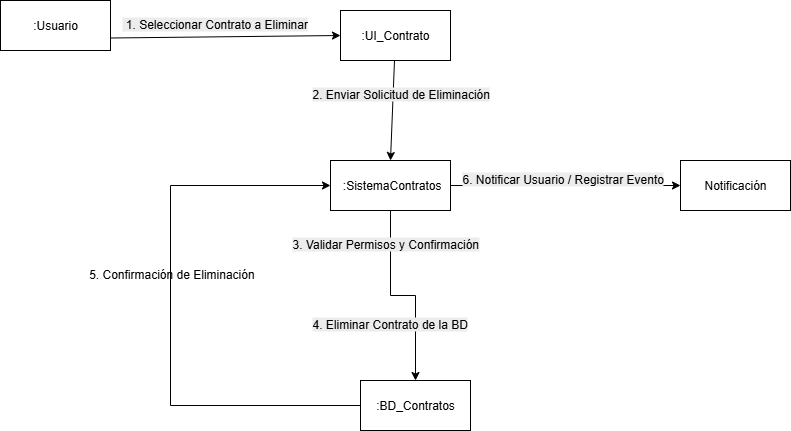

The diagram above was exported from draw.io. Its source (the exported page's mxGraphModel, read from the mxfile embedded in the PNG):
<mxGraphModel dx="1024" dy="569" grid="1" gridSize="10" guides="1" tooltips="1" connect="1" arrows="1" fold="1" page="1" pageScale="1" pageWidth="827" pageHeight="1169" math="0" shadow="0">
  <root>
    <mxCell id="0" />
    <mxCell id="1" parent="0" />
    <mxCell id="P8kAaKpcTopHem-xCjx5-2" style="rounded=0;orthogonalLoop=1;jettySize=auto;html=1;entryX=0;entryY=0.5;entryDx=0;entryDy=0;exitX=1;exitY=0.75;exitDx=0;exitDy=0;" parent="1" source="P8kAaKpcTopHem-xCjx5-5" target="P8kAaKpcTopHem-xCjx5-8" edge="1">
      <mxGeometry relative="1" as="geometry" />
    </mxCell>
    <mxCell id="P8kAaKpcTopHem-xCjx5-3" value="&lt;div style=&quot;&quot;&gt;&lt;br&gt;&lt;/div&gt;" style="edgeLabel;html=1;align=center;verticalAlign=middle;resizable=0;points=[];" parent="P8kAaKpcTopHem-xCjx5-2" vertex="1" connectable="0">
      <mxGeometry x="-0.2938" y="-1" relative="1" as="geometry">
        <mxPoint as="offset" />
      </mxGeometry>
    </mxCell>
    <mxCell id="P8kAaKpcTopHem-xCjx5-5" value="&lt;span style=&quot;text-align: left;&quot;&gt;:Usuario&lt;/span&gt;" style="html=1;whiteSpace=wrap;" parent="1" vertex="1">
      <mxGeometry x="500" y="110" width="110" height="50" as="geometry" />
    </mxCell>
    <mxCell id="P8kAaKpcTopHem-xCjx5-6" style="rounded=0;orthogonalLoop=1;jettySize=auto;html=1;entryX=0.5;entryY=0;entryDx=0;entryDy=0;" parent="1" source="P8kAaKpcTopHem-xCjx5-8" target="P8kAaKpcTopHem-xCjx5-13" edge="1">
      <mxGeometry relative="1" as="geometry" />
    </mxCell>
    <mxCell id="P8kAaKpcTopHem-xCjx5-8" value="&lt;span style=&quot;text-align: left;&quot;&gt;:UI_Contrato&lt;/span&gt;" style="html=1;whiteSpace=wrap;" parent="1" vertex="1">
      <mxGeometry x="840" y="120" width="110" height="50" as="geometry" />
    </mxCell>
    <mxCell id="P8kAaKpcTopHem-xCjx5-29" style="edgeStyle=orthogonalEdgeStyle;rounded=0;orthogonalLoop=1;jettySize=auto;html=1;exitX=0.5;exitY=1;exitDx=0;exitDy=0;entryX=0.5;entryY=0;entryDx=0;entryDy=0;" parent="1" source="P8kAaKpcTopHem-xCjx5-13" target="P8kAaKpcTopHem-xCjx5-16" edge="1">
      <mxGeometry relative="1" as="geometry" />
    </mxCell>
    <mxCell id="P8kAaKpcTopHem-xCjx5-33" style="edgeStyle=orthogonalEdgeStyle;rounded=0;orthogonalLoop=1;jettySize=auto;html=1;exitX=1;exitY=0.5;exitDx=0;exitDy=0;entryX=0;entryY=0.5;entryDx=0;entryDy=0;" parent="1" source="P8kAaKpcTopHem-xCjx5-13" target="P8kAaKpcTopHem-xCjx5-17" edge="1">
      <mxGeometry relative="1" as="geometry" />
    </mxCell>
    <mxCell id="P8kAaKpcTopHem-xCjx5-13" value="&lt;span style=&quot;text-align: left;&quot;&gt;&amp;nbsp;:SistemaContratos&lt;/span&gt;" style="html=1;whiteSpace=wrap;" parent="1" vertex="1">
      <mxGeometry x="830" y="270" width="120" height="50" as="geometry" />
    </mxCell>
    <mxCell id="P8kAaKpcTopHem-xCjx5-30" style="edgeStyle=orthogonalEdgeStyle;rounded=0;orthogonalLoop=1;jettySize=auto;html=1;exitX=0;exitY=0.5;exitDx=0;exitDy=0;entryX=0;entryY=0.5;entryDx=0;entryDy=0;" parent="1" source="P8kAaKpcTopHem-xCjx5-16" target="P8kAaKpcTopHem-xCjx5-13" edge="1">
      <mxGeometry relative="1" as="geometry">
        <Array as="points">
          <mxPoint x="670" y="515" />
          <mxPoint x="670" y="295" />
        </Array>
      </mxGeometry>
    </mxCell>
    <mxCell id="P8kAaKpcTopHem-xCjx5-16" value="&lt;span style=&quot;text-align: left;&quot;&gt;:BD_Contratos&lt;/span&gt;" style="html=1;whiteSpace=wrap;" parent="1" vertex="1">
      <mxGeometry x="860" y="490" width="110" height="50" as="geometry" />
    </mxCell>
    <mxCell id="P8kAaKpcTopHem-xCjx5-17" value="&lt;div style=&quot;text-align: left;&quot;&gt;&lt;span style=&quot;background-color: transparent; color: light-dark(rgb(0, 0, 0), rgb(255, 255, 255));&quot;&gt;Notificación&lt;/span&gt;&lt;/div&gt;" style="html=1;whiteSpace=wrap;" parent="1" vertex="1">
      <mxGeometry x="1180" y="270" width="110" height="50" as="geometry" />
    </mxCell>
    <mxCell id="P8kAaKpcTopHem-xCjx5-59" value="&amp;nbsp; 5. Confirmación de Eliminación" style="text;whiteSpace=wrap;html=1;" parent="1" vertex="1">
      <mxGeometry x="580" y="370" width="230" height="40" as="geometry" />
    </mxCell>
    <mxCell id="P8kAaKpcTopHem-xCjx5-69" value="&lt;span style=&quot;color: rgb(0, 0, 0); font-family: Helvetica; font-size: 12px; font-style: normal; font-variant-ligatures: normal; font-variant-caps: normal; font-weight: 400; letter-spacing: normal; orphans: 2; text-align: left; text-indent: 0px; text-transform: none; widows: 2; word-spacing: 0px; -webkit-text-stroke-width: 0px; white-space: normal; background-color: rgb(236, 236, 236); text-decoration-thickness: initial; text-decoration-style: initial; text-decoration-color: initial; display: inline !important; float: none;&quot;&gt;&lt;span&gt;&amp;nbsp;&lt;/span&gt;1. Seleccionar Contrato a Eliminar&lt;/span&gt;" style="text;whiteSpace=wrap;html=1;" parent="1" vertex="1">
      <mxGeometry x="620" y="120" width="220" height="40" as="geometry" />
    </mxCell>
    <mxCell id="P8kAaKpcTopHem-xCjx5-70" value="&lt;span style=&quot;color: rgb(0, 0, 0); font-family: Helvetica; font-size: 12px; font-style: normal; font-variant-ligatures: normal; font-variant-caps: normal; font-weight: 400; letter-spacing: normal; orphans: 2; text-align: left; text-indent: 0px; text-transform: none; widows: 2; word-spacing: 0px; -webkit-text-stroke-width: 0px; white-space: normal; background-color: rgb(236, 236, 236); text-decoration-thickness: initial; text-decoration-style: initial; text-decoration-color: initial; display: inline !important; float: none;&quot;&gt;2. Enviar Solicitud de Eliminación&lt;/span&gt;&lt;br style=&quot;forced-color-adjust: none; padding: 0px; margin: 0px; color: rgb(0, 0, 0); font-family: Helvetica; font-size: 12px; font-style: normal; font-variant-ligatures: normal; font-variant-caps: normal; font-weight: 400; letter-spacing: normal; orphans: 2; text-align: left; text-indent: 0px; text-transform: none; widows: 2; word-spacing: 0px; -webkit-text-stroke-width: 0px; white-space: normal; background-color: rgb(236, 236, 236); text-decoration-thickness: initial; text-decoration-style: initial; text-decoration-color: initial;&quot;&gt;" style="text;whiteSpace=wrap;html=1;" parent="1" vertex="1">
      <mxGeometry x="810" y="190" width="210" height="40" as="geometry" />
    </mxCell>
    <mxCell id="P8kAaKpcTopHem-xCjx5-71" value="&lt;span style=&quot;color: rgb(0, 0, 0); font-family: Helvetica; font-size: 12px; font-style: normal; font-variant-ligatures: normal; font-variant-caps: normal; font-weight: 400; letter-spacing: normal; orphans: 2; text-align: left; text-indent: 0px; text-transform: none; widows: 2; word-spacing: 0px; -webkit-text-stroke-width: 0px; white-space: normal; background-color: rgb(236, 236, 236); text-decoration-thickness: initial; text-decoration-style: initial; text-decoration-color: initial; display: inline !important; float: none;&quot;&gt;3. Validar Permisos y Confirmación&lt;/span&gt;" style="text;whiteSpace=wrap;html=1;" parent="1" vertex="1">
      <mxGeometry x="790" y="340" width="220" height="40" as="geometry" />
    </mxCell>
    <mxCell id="P8kAaKpcTopHem-xCjx5-72" value="&lt;span style=&quot;color: rgb(0, 0, 0); font-family: Helvetica; font-size: 12px; font-style: normal; font-variant-ligatures: normal; font-variant-caps: normal; font-weight: 400; letter-spacing: normal; orphans: 2; text-align: left; text-indent: 0px; text-transform: none; widows: 2; word-spacing: 0px; -webkit-text-stroke-width: 0px; white-space: normal; background-color: rgb(236, 236, 236); text-decoration-thickness: initial; text-decoration-style: initial; text-decoration-color: initial; display: inline !important; float: none;&quot;&gt;4. Eliminar Contrato de la BD&lt;/span&gt;&lt;br style=&quot;forced-color-adjust: none; padding: 0px; margin: 0px; color: rgb(0, 0, 0); font-family: Helvetica; font-size: 12px; font-style: normal; font-variant-ligatures: normal; font-variant-caps: normal; font-weight: 400; letter-spacing: normal; orphans: 2; text-align: left; text-indent: 0px; text-transform: none; widows: 2; word-spacing: 0px; -webkit-text-stroke-width: 0px; white-space: normal; background-color: rgb(236, 236, 236); text-decoration-thickness: initial; text-decoration-style: initial; text-decoration-color: initial;&quot;&gt;" style="text;whiteSpace=wrap;html=1;" parent="1" vertex="1">
      <mxGeometry x="810" y="420" width="190" height="40" as="geometry" />
    </mxCell>
    <mxCell id="P8kAaKpcTopHem-xCjx5-73" value="&lt;span style=&quot;color: rgb(0, 0, 0); font-family: Helvetica; font-size: 12px; font-style: normal; font-variant-ligatures: normal; font-variant-caps: normal; font-weight: 400; letter-spacing: normal; orphans: 2; text-align: left; text-indent: 0px; text-transform: none; widows: 2; word-spacing: 0px; -webkit-text-stroke-width: 0px; white-space: normal; background-color: rgb(236, 236, 236); text-decoration-thickness: initial; text-decoration-style: initial; text-decoration-color: initial; display: inline !important; float: none;&quot;&gt;6. Notificar Usuario / Registrar Evento&lt;/span&gt;&lt;br style=&quot;forced-color-adjust: none; padding: 0px; margin: 0px; color: rgb(0, 0, 0); font-family: Helvetica; font-size: 12px; font-style: normal; font-variant-ligatures: normal; font-variant-caps: normal; font-weight: 400; letter-spacing: normal; orphans: 2; text-align: left; text-indent: 0px; text-transform: none; widows: 2; word-spacing: 0px; -webkit-text-stroke-width: 0px; white-space: normal; background-color: rgb(236, 236, 236); text-decoration-thickness: initial; text-decoration-style: initial; text-decoration-color: initial;&quot;&gt;" style="text;whiteSpace=wrap;html=1;" parent="1" vertex="1">
      <mxGeometry x="960" y="275" width="230" height="40" as="geometry" />
    </mxCell>
  </root>
</mxGraphModel>